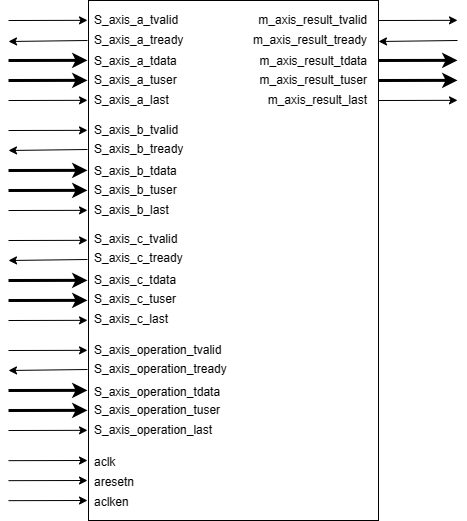

The diagram above was exported from draw.io. Its source (the exported page's mxGraphModel, read from the mxfile embedded in the PNG):
<mxGraphModel dx="1321" dy="794" grid="1" gridSize="10" guides="1" tooltips="1" connect="1" arrows="1" fold="1" page="1" pageScale="1" pageWidth="827" pageHeight="1169" math="0" shadow="0">
  <root>
    <mxCell id="0" />
    <mxCell id="1" parent="0" />
    <mxCell id="Bzo93NR1S4UvPB6K0-ig-1" value="" style="rounded=0;whiteSpace=wrap;html=1;" parent="1" vertex="1">
      <mxGeometry x="320" y="460" width="290" height="520" as="geometry" />
    </mxCell>
    <mxCell id="Bzo93NR1S4UvPB6K0-ig-2" value="" style="endArrow=classic;html=1;rounded=0;entryX=-0.015;entryY=0.086;entryDx=0;entryDy=0;entryPerimeter=0;" parent="1" edge="1">
      <mxGeometry width="50" height="50" relative="1" as="geometry">
        <mxPoint x="240" y="480" as="sourcePoint" />
        <mxPoint x="319" y="479.84000000000003" as="targetPoint" />
      </mxGeometry>
    </mxCell>
    <mxCell id="Bzo93NR1S4UvPB6K0-ig-3" value="" style="endArrow=classic;html=1;rounded=0;" parent="1" edge="1">
      <mxGeometry width="50" height="50" relative="1" as="geometry">
        <mxPoint x="319" y="500" as="sourcePoint" />
        <mxPoint x="240" y="501" as="targetPoint" />
      </mxGeometry>
    </mxCell>
    <mxCell id="Bzo93NR1S4UvPB6K0-ig-4" value="" style="endArrow=classic;html=1;rounded=0;entryX=-0.015;entryY=0.086;entryDx=0;entryDy=0;entryPerimeter=0;strokeWidth=3;" parent="1" edge="1">
      <mxGeometry width="50" height="50" relative="1" as="geometry">
        <mxPoint x="240" y="520" as="sourcePoint" />
        <mxPoint x="319" y="519.84" as="targetPoint" />
      </mxGeometry>
    </mxCell>
    <mxCell id="Bzo93NR1S4UvPB6K0-ig-5" value="" style="endArrow=classic;html=1;rounded=0;entryX=-0.015;entryY=0.086;entryDx=0;entryDy=0;entryPerimeter=0;strokeWidth=3;" parent="1" edge="1">
      <mxGeometry width="50" height="50" relative="1" as="geometry">
        <mxPoint x="240" y="540" as="sourcePoint" />
        <mxPoint x="319" y="539.84" as="targetPoint" />
      </mxGeometry>
    </mxCell>
    <mxCell id="Bzo93NR1S4UvPB6K0-ig-6" value="" style="endArrow=classic;html=1;rounded=0;entryX=-0.015;entryY=0.086;entryDx=0;entryDy=0;entryPerimeter=0;" parent="1" edge="1">
      <mxGeometry width="50" height="50" relative="1" as="geometry">
        <mxPoint x="240" y="560" as="sourcePoint" />
        <mxPoint x="319" y="559.8400000000001" as="targetPoint" />
      </mxGeometry>
    </mxCell>
    <mxCell id="Bzo93NR1S4UvPB6K0-ig-17" value="" style="endArrow=classic;html=1;rounded=0;entryX=-0.015;entryY=0.086;entryDx=0;entryDy=0;entryPerimeter=0;" parent="1" edge="1">
      <mxGeometry width="50" height="50" relative="1" as="geometry">
        <mxPoint x="240" y="590" as="sourcePoint" />
        <mxPoint x="319" y="589.8400000000001" as="targetPoint" />
      </mxGeometry>
    </mxCell>
    <mxCell id="Bzo93NR1S4UvPB6K0-ig-18" value="" style="endArrow=classic;html=1;rounded=0;" parent="1" edge="1">
      <mxGeometry width="50" height="50" relative="1" as="geometry">
        <mxPoint x="319" y="609" as="sourcePoint" />
        <mxPoint x="240" y="610" as="targetPoint" />
      </mxGeometry>
    </mxCell>
    <mxCell id="Bzo93NR1S4UvPB6K0-ig-19" value="" style="endArrow=classic;html=1;rounded=0;entryX=-0.015;entryY=0.086;entryDx=0;entryDy=0;entryPerimeter=0;strokeWidth=3;" parent="1" edge="1">
      <mxGeometry width="50" height="50" relative="1" as="geometry">
        <mxPoint x="240" y="630" as="sourcePoint" />
        <mxPoint x="319" y="629.8400000000001" as="targetPoint" />
      </mxGeometry>
    </mxCell>
    <mxCell id="Bzo93NR1S4UvPB6K0-ig-20" value="" style="endArrow=classic;html=1;rounded=0;entryX=-0.015;entryY=0.086;entryDx=0;entryDy=0;entryPerimeter=0;strokeWidth=3;" parent="1" edge="1">
      <mxGeometry width="50" height="50" relative="1" as="geometry">
        <mxPoint x="240" y="650" as="sourcePoint" />
        <mxPoint x="319" y="649.8400000000001" as="targetPoint" />
      </mxGeometry>
    </mxCell>
    <mxCell id="Bzo93NR1S4UvPB6K0-ig-21" value="" style="endArrow=classic;html=1;rounded=0;entryX=-0.015;entryY=0.086;entryDx=0;entryDy=0;entryPerimeter=0;" parent="1" edge="1">
      <mxGeometry width="50" height="50" relative="1" as="geometry">
        <mxPoint x="240" y="670" as="sourcePoint" />
        <mxPoint x="319" y="669.8400000000001" as="targetPoint" />
      </mxGeometry>
    </mxCell>
    <mxCell id="Bzo93NR1S4UvPB6K0-ig-22" value="" style="endArrow=classic;html=1;rounded=0;entryX=-0.015;entryY=0.086;entryDx=0;entryDy=0;entryPerimeter=0;" parent="1" edge="1">
      <mxGeometry width="50" height="50" relative="1" as="geometry">
        <mxPoint x="240" y="700" as="sourcePoint" />
        <mxPoint x="319" y="699.8400000000001" as="targetPoint" />
      </mxGeometry>
    </mxCell>
    <mxCell id="Bzo93NR1S4UvPB6K0-ig-23" value="" style="endArrow=classic;html=1;rounded=0;" parent="1" edge="1">
      <mxGeometry width="50" height="50" relative="1" as="geometry">
        <mxPoint x="319" y="719" as="sourcePoint" />
        <mxPoint x="240" y="720" as="targetPoint" />
      </mxGeometry>
    </mxCell>
    <mxCell id="Bzo93NR1S4UvPB6K0-ig-24" value="" style="endArrow=classic;html=1;rounded=0;entryX=-0.015;entryY=0.086;entryDx=0;entryDy=0;entryPerimeter=0;strokeWidth=3;" parent="1" edge="1">
      <mxGeometry width="50" height="50" relative="1" as="geometry">
        <mxPoint x="240" y="740" as="sourcePoint" />
        <mxPoint x="319" y="739.8400000000001" as="targetPoint" />
      </mxGeometry>
    </mxCell>
    <mxCell id="Bzo93NR1S4UvPB6K0-ig-25" value="" style="endArrow=classic;html=1;rounded=0;entryX=-0.015;entryY=0.086;entryDx=0;entryDy=0;entryPerimeter=0;strokeWidth=3;" parent="1" edge="1">
      <mxGeometry width="50" height="50" relative="1" as="geometry">
        <mxPoint x="240" y="760" as="sourcePoint" />
        <mxPoint x="319" y="759.8400000000001" as="targetPoint" />
      </mxGeometry>
    </mxCell>
    <mxCell id="Bzo93NR1S4UvPB6K0-ig-26" value="" style="endArrow=classic;html=1;rounded=0;entryX=-0.015;entryY=0.086;entryDx=0;entryDy=0;entryPerimeter=0;" parent="1" edge="1">
      <mxGeometry width="50" height="50" relative="1" as="geometry">
        <mxPoint x="240" y="780" as="sourcePoint" />
        <mxPoint x="319" y="779.8400000000001" as="targetPoint" />
      </mxGeometry>
    </mxCell>
    <mxCell id="Bzo93NR1S4UvPB6K0-ig-27" value="" style="endArrow=classic;html=1;rounded=0;entryX=-0.015;entryY=0.086;entryDx=0;entryDy=0;entryPerimeter=0;" parent="1" edge="1">
      <mxGeometry width="50" height="50" relative="1" as="geometry">
        <mxPoint x="240" y="810" as="sourcePoint" />
        <mxPoint x="319" y="809.8400000000001" as="targetPoint" />
      </mxGeometry>
    </mxCell>
    <mxCell id="Bzo93NR1S4UvPB6K0-ig-28" value="" style="endArrow=classic;html=1;rounded=0;" parent="1" edge="1">
      <mxGeometry width="50" height="50" relative="1" as="geometry">
        <mxPoint x="319" y="829" as="sourcePoint" />
        <mxPoint x="240" y="830" as="targetPoint" />
      </mxGeometry>
    </mxCell>
    <mxCell id="Bzo93NR1S4UvPB6K0-ig-29" value="" style="endArrow=classic;html=1;rounded=0;entryX=-0.015;entryY=0.086;entryDx=0;entryDy=0;entryPerimeter=0;strokeWidth=3;" parent="1" edge="1">
      <mxGeometry width="50" height="50" relative="1" as="geometry">
        <mxPoint x="240" y="850" as="sourcePoint" />
        <mxPoint x="319" y="849.8400000000001" as="targetPoint" />
      </mxGeometry>
    </mxCell>
    <mxCell id="Bzo93NR1S4UvPB6K0-ig-30" value="" style="endArrow=classic;html=1;rounded=0;entryX=-0.015;entryY=0.086;entryDx=0;entryDy=0;entryPerimeter=0;strokeWidth=3;" parent="1" edge="1">
      <mxGeometry width="50" height="50" relative="1" as="geometry">
        <mxPoint x="240" y="870" as="sourcePoint" />
        <mxPoint x="319" y="869.8400000000001" as="targetPoint" />
      </mxGeometry>
    </mxCell>
    <mxCell id="Bzo93NR1S4UvPB6K0-ig-31" value="" style="endArrow=classic;html=1;rounded=0;entryX=-0.015;entryY=0.086;entryDx=0;entryDy=0;entryPerimeter=0;" parent="1" edge="1">
      <mxGeometry width="50" height="50" relative="1" as="geometry">
        <mxPoint x="240" y="890" as="sourcePoint" />
        <mxPoint x="319" y="889.8400000000001" as="targetPoint" />
      </mxGeometry>
    </mxCell>
    <mxCell id="Bzo93NR1S4UvPB6K0-ig-32" value="" style="endArrow=classic;html=1;rounded=0;entryX=-0.015;entryY=0.086;entryDx=0;entryDy=0;entryPerimeter=0;" parent="1" edge="1">
      <mxGeometry width="50" height="50" relative="1" as="geometry">
        <mxPoint x="240" y="920.1600000000001" as="sourcePoint" />
        <mxPoint x="319" y="920.0000000000005" as="targetPoint" />
      </mxGeometry>
    </mxCell>
    <mxCell id="Bzo93NR1S4UvPB6K0-ig-33" value="" style="endArrow=classic;html=1;rounded=0;entryX=-0.015;entryY=0.086;entryDx=0;entryDy=0;entryPerimeter=0;" parent="1" edge="1">
      <mxGeometry width="50" height="50" relative="1" as="geometry">
        <mxPoint x="240" y="940.1600000000001" as="sourcePoint" />
        <mxPoint x="319" y="940.0000000000002" as="targetPoint" />
      </mxGeometry>
    </mxCell>
    <mxCell id="Bzo93NR1S4UvPB6K0-ig-34" value="" style="endArrow=classic;html=1;rounded=0;entryX=-0.015;entryY=0.086;entryDx=0;entryDy=0;entryPerimeter=0;" parent="1" edge="1">
      <mxGeometry width="50" height="50" relative="1" as="geometry">
        <mxPoint x="240" y="960.1600000000001" as="sourcePoint" />
        <mxPoint x="319" y="960.0000000000002" as="targetPoint" />
      </mxGeometry>
    </mxCell>
    <mxCell id="Bzo93NR1S4UvPB6K0-ig-35" value="" style="endArrow=classic;html=1;rounded=0;entryX=-0.015;entryY=0.086;entryDx=0;entryDy=0;entryPerimeter=0;" parent="1" edge="1">
      <mxGeometry width="50" height="50" relative="1" as="geometry">
        <mxPoint x="610" y="480" as="sourcePoint" />
        <mxPoint x="689" y="479.84000000000015" as="targetPoint" />
      </mxGeometry>
    </mxCell>
    <mxCell id="Bzo93NR1S4UvPB6K0-ig-36" value="" style="endArrow=classic;html=1;rounded=0;" parent="1" edge="1">
      <mxGeometry width="50" height="50" relative="1" as="geometry">
        <mxPoint x="689" y="500" as="sourcePoint" />
        <mxPoint x="610" y="501" as="targetPoint" />
      </mxGeometry>
    </mxCell>
    <mxCell id="Bzo93NR1S4UvPB6K0-ig-37" value="" style="endArrow=classic;html=1;rounded=0;entryX=-0.015;entryY=0.086;entryDx=0;entryDy=0;entryPerimeter=0;strokeWidth=3;" parent="1" edge="1">
      <mxGeometry width="50" height="50" relative="1" as="geometry">
        <mxPoint x="610" y="520" as="sourcePoint" />
        <mxPoint x="689" y="519.8400000000001" as="targetPoint" />
      </mxGeometry>
    </mxCell>
    <mxCell id="Bzo93NR1S4UvPB6K0-ig-38" value="" style="endArrow=classic;html=1;rounded=0;entryX=-0.015;entryY=0.086;entryDx=0;entryDy=0;entryPerimeter=0;strokeWidth=3;" parent="1" edge="1">
      <mxGeometry width="50" height="50" relative="1" as="geometry">
        <mxPoint x="610" y="540" as="sourcePoint" />
        <mxPoint x="689" y="539.8400000000001" as="targetPoint" />
      </mxGeometry>
    </mxCell>
    <mxCell id="Bzo93NR1S4UvPB6K0-ig-39" value="" style="endArrow=classic;html=1;rounded=0;entryX=-0.015;entryY=0.086;entryDx=0;entryDy=0;entryPerimeter=0;" parent="1" edge="1">
      <mxGeometry width="50" height="50" relative="1" as="geometry">
        <mxPoint x="610" y="560" as="sourcePoint" />
        <mxPoint x="689" y="559.8400000000001" as="targetPoint" />
      </mxGeometry>
    </mxCell>
    <mxCell id="Bzo93NR1S4UvPB6K0-ig-40" value="S_axis_a_tvalid" style="text;html=1;strokeColor=none;fillColor=none;align=left;verticalAlign=middle;whiteSpace=wrap;rounded=0;" parent="1" vertex="1">
      <mxGeometry x="324" y="465" width="100" height="30" as="geometry" />
    </mxCell>
    <mxCell id="Bzo93NR1S4UvPB6K0-ig-41" value="S_axis_a_tready" style="text;html=1;strokeColor=none;fillColor=none;align=left;verticalAlign=middle;whiteSpace=wrap;rounded=0;" parent="1" vertex="1">
      <mxGeometry x="324" y="485" width="100" height="30" as="geometry" />
    </mxCell>
    <mxCell id="Bzo93NR1S4UvPB6K0-ig-42" value="S_axis_a_tdata" style="text;html=1;strokeColor=none;fillColor=none;align=left;verticalAlign=middle;whiteSpace=wrap;rounded=0;" parent="1" vertex="1">
      <mxGeometry x="324" y="506" width="100" height="30" as="geometry" />
    </mxCell>
    <mxCell id="Bzo93NR1S4UvPB6K0-ig-43" value="S_axis_a_tuser" style="text;html=1;strokeColor=none;fillColor=none;align=left;verticalAlign=middle;whiteSpace=wrap;rounded=0;" parent="1" vertex="1">
      <mxGeometry x="324" y="525" width="100" height="30" as="geometry" />
    </mxCell>
    <mxCell id="Bzo93NR1S4UvPB6K0-ig-44" value="S_axis_a_last" style="text;html=1;strokeColor=none;fillColor=none;align=left;verticalAlign=middle;whiteSpace=wrap;rounded=0;" parent="1" vertex="1">
      <mxGeometry x="324" y="545" width="100" height="30" as="geometry" />
    </mxCell>
    <mxCell id="Bzo93NR1S4UvPB6K0-ig-45" value="S_axis_b_tvalid" style="text;html=1;strokeColor=none;fillColor=none;align=left;verticalAlign=middle;whiteSpace=wrap;rounded=0;" parent="1" vertex="1">
      <mxGeometry x="324" y="575" width="100" height="30" as="geometry" />
    </mxCell>
    <mxCell id="Bzo93NR1S4UvPB6K0-ig-46" value="S_axis_b_tready" style="text;html=1;strokeColor=none;fillColor=none;align=left;verticalAlign=middle;whiteSpace=wrap;rounded=0;" parent="1" vertex="1">
      <mxGeometry x="324" y="594" width="100" height="30" as="geometry" />
    </mxCell>
    <mxCell id="Bzo93NR1S4UvPB6K0-ig-47" value="S_axis_b_tdata" style="text;html=1;strokeColor=none;fillColor=none;align=left;verticalAlign=middle;whiteSpace=wrap;rounded=0;" parent="1" vertex="1">
      <mxGeometry x="324" y="616" width="100" height="30" as="geometry" />
    </mxCell>
    <mxCell id="Bzo93NR1S4UvPB6K0-ig-48" value="S_axis_b_tuser" style="text;html=1;strokeColor=none;fillColor=none;align=left;verticalAlign=middle;whiteSpace=wrap;rounded=0;" parent="1" vertex="1">
      <mxGeometry x="324" y="635" width="100" height="30" as="geometry" />
    </mxCell>
    <mxCell id="Bzo93NR1S4UvPB6K0-ig-49" value="S_axis_b_last" style="text;html=1;strokeColor=none;fillColor=none;align=left;verticalAlign=middle;whiteSpace=wrap;rounded=0;" parent="1" vertex="1">
      <mxGeometry x="324" y="655" width="100" height="30" as="geometry" />
    </mxCell>
    <mxCell id="Bzo93NR1S4UvPB6K0-ig-50" value="S_axis_c_tvalid" style="text;html=1;strokeColor=none;fillColor=none;align=left;verticalAlign=middle;whiteSpace=wrap;rounded=0;" parent="1" vertex="1">
      <mxGeometry x="324" y="684" width="100" height="30" as="geometry" />
    </mxCell>
    <mxCell id="Bzo93NR1S4UvPB6K0-ig-51" value="S_axis_c_tready" style="text;html=1;strokeColor=none;fillColor=none;align=left;verticalAlign=middle;whiteSpace=wrap;rounded=0;" parent="1" vertex="1">
      <mxGeometry x="324" y="703" width="100" height="30" as="geometry" />
    </mxCell>
    <mxCell id="Bzo93NR1S4UvPB6K0-ig-52" value="S_axis_c_tdata" style="text;html=1;strokeColor=none;fillColor=none;align=left;verticalAlign=middle;whiteSpace=wrap;rounded=0;" parent="1" vertex="1">
      <mxGeometry x="324" y="725" width="100" height="30" as="geometry" />
    </mxCell>
    <mxCell id="Bzo93NR1S4UvPB6K0-ig-53" value="S_axis_c_tuser" style="text;html=1;strokeColor=none;fillColor=none;align=left;verticalAlign=middle;whiteSpace=wrap;rounded=0;" parent="1" vertex="1">
      <mxGeometry x="324" y="744" width="100" height="30" as="geometry" />
    </mxCell>
    <mxCell id="Bzo93NR1S4UvPB6K0-ig-54" value="S_axis_c_last" style="text;html=1;strokeColor=none;fillColor=none;align=left;verticalAlign=middle;whiteSpace=wrap;rounded=0;" parent="1" vertex="1">
      <mxGeometry x="324" y="764" width="100" height="30" as="geometry" />
    </mxCell>
    <mxCell id="Bzo93NR1S4UvPB6K0-ig-55" value="S_axis_operation_tvalid" style="text;html=1;strokeColor=none;fillColor=none;align=left;verticalAlign=middle;whiteSpace=wrap;rounded=0;" parent="1" vertex="1">
      <mxGeometry x="324" y="795" width="100" height="30" as="geometry" />
    </mxCell>
    <mxCell id="Bzo93NR1S4UvPB6K0-ig-56" value="S_axis_operation_tready" style="text;html=1;strokeColor=none;fillColor=none;align=left;verticalAlign=middle;whiteSpace=wrap;rounded=0;" parent="1" vertex="1">
      <mxGeometry x="324" y="814" width="100" height="30" as="geometry" />
    </mxCell>
    <mxCell id="Bzo93NR1S4UvPB6K0-ig-57" value="S_axis_operation_tdata" style="text;html=1;strokeColor=none;fillColor=none;align=left;verticalAlign=middle;whiteSpace=wrap;rounded=0;" parent="1" vertex="1">
      <mxGeometry x="324" y="837" width="100" height="30" as="geometry" />
    </mxCell>
    <mxCell id="Bzo93NR1S4UvPB6K0-ig-58" value="S_axis_operation_tuser" style="text;html=1;strokeColor=none;fillColor=none;align=left;verticalAlign=middle;whiteSpace=wrap;rounded=0;" parent="1" vertex="1">
      <mxGeometry x="324" y="855" width="100" height="30" as="geometry" />
    </mxCell>
    <mxCell id="Bzo93NR1S4UvPB6K0-ig-59" value="S_axis_operation_last" style="text;html=1;strokeColor=none;fillColor=none;align=left;verticalAlign=middle;whiteSpace=wrap;rounded=0;" parent="1" vertex="1">
      <mxGeometry x="324" y="875" width="100" height="30" as="geometry" />
    </mxCell>
    <mxCell id="Bzo93NR1S4UvPB6K0-ig-60" value="aclk" style="text;html=1;strokeColor=none;fillColor=none;align=left;verticalAlign=middle;whiteSpace=wrap;rounded=0;" parent="1" vertex="1">
      <mxGeometry x="324" y="907" width="100" height="30" as="geometry" />
    </mxCell>
    <mxCell id="Bzo93NR1S4UvPB6K0-ig-61" value="aresetn" style="text;html=1;strokeColor=none;fillColor=none;align=left;verticalAlign=middle;whiteSpace=wrap;rounded=0;" parent="1" vertex="1">
      <mxGeometry x="324" y="927" width="100" height="30" as="geometry" />
    </mxCell>
    <mxCell id="Bzo93NR1S4UvPB6K0-ig-62" value="aclken" style="text;html=1;strokeColor=none;fillColor=none;align=left;verticalAlign=middle;whiteSpace=wrap;rounded=0;" parent="1" vertex="1">
      <mxGeometry x="324" y="947" width="100" height="30" as="geometry" />
    </mxCell>
    <mxCell id="Bzo93NR1S4UvPB6K0-ig-63" value="m_axis_result_tvalid" style="text;html=1;strokeColor=none;fillColor=none;align=right;verticalAlign=middle;whiteSpace=wrap;rounded=0;" parent="1" vertex="1">
      <mxGeometry x="501" y="465" width="100" height="30" as="geometry" />
    </mxCell>
    <mxCell id="Bzo93NR1S4UvPB6K0-ig-64" value="m_axis_result_tready" style="text;html=1;strokeColor=none;fillColor=none;align=right;verticalAlign=middle;whiteSpace=wrap;rounded=0;" parent="1" vertex="1">
      <mxGeometry x="501" y="485" width="100" height="30" as="geometry" />
    </mxCell>
    <mxCell id="Bzo93NR1S4UvPB6K0-ig-65" value="m_axis_result_tdata" style="text;html=1;strokeColor=none;fillColor=none;align=right;verticalAlign=middle;whiteSpace=wrap;rounded=0;" parent="1" vertex="1">
      <mxGeometry x="501" y="506" width="100" height="30" as="geometry" />
    </mxCell>
    <mxCell id="Bzo93NR1S4UvPB6K0-ig-66" value="m_axis_result_tuser" style="text;html=1;strokeColor=none;fillColor=none;align=right;verticalAlign=middle;whiteSpace=wrap;rounded=0;" parent="1" vertex="1">
      <mxGeometry x="501" y="525" width="100" height="30" as="geometry" />
    </mxCell>
    <mxCell id="Bzo93NR1S4UvPB6K0-ig-67" value="m_axis_result_last" style="text;html=1;strokeColor=none;fillColor=none;align=right;verticalAlign=middle;whiteSpace=wrap;rounded=0;" parent="1" vertex="1">
      <mxGeometry x="501" y="545" width="100" height="30" as="geometry" />
    </mxCell>
  </root>
</mxGraphModel>